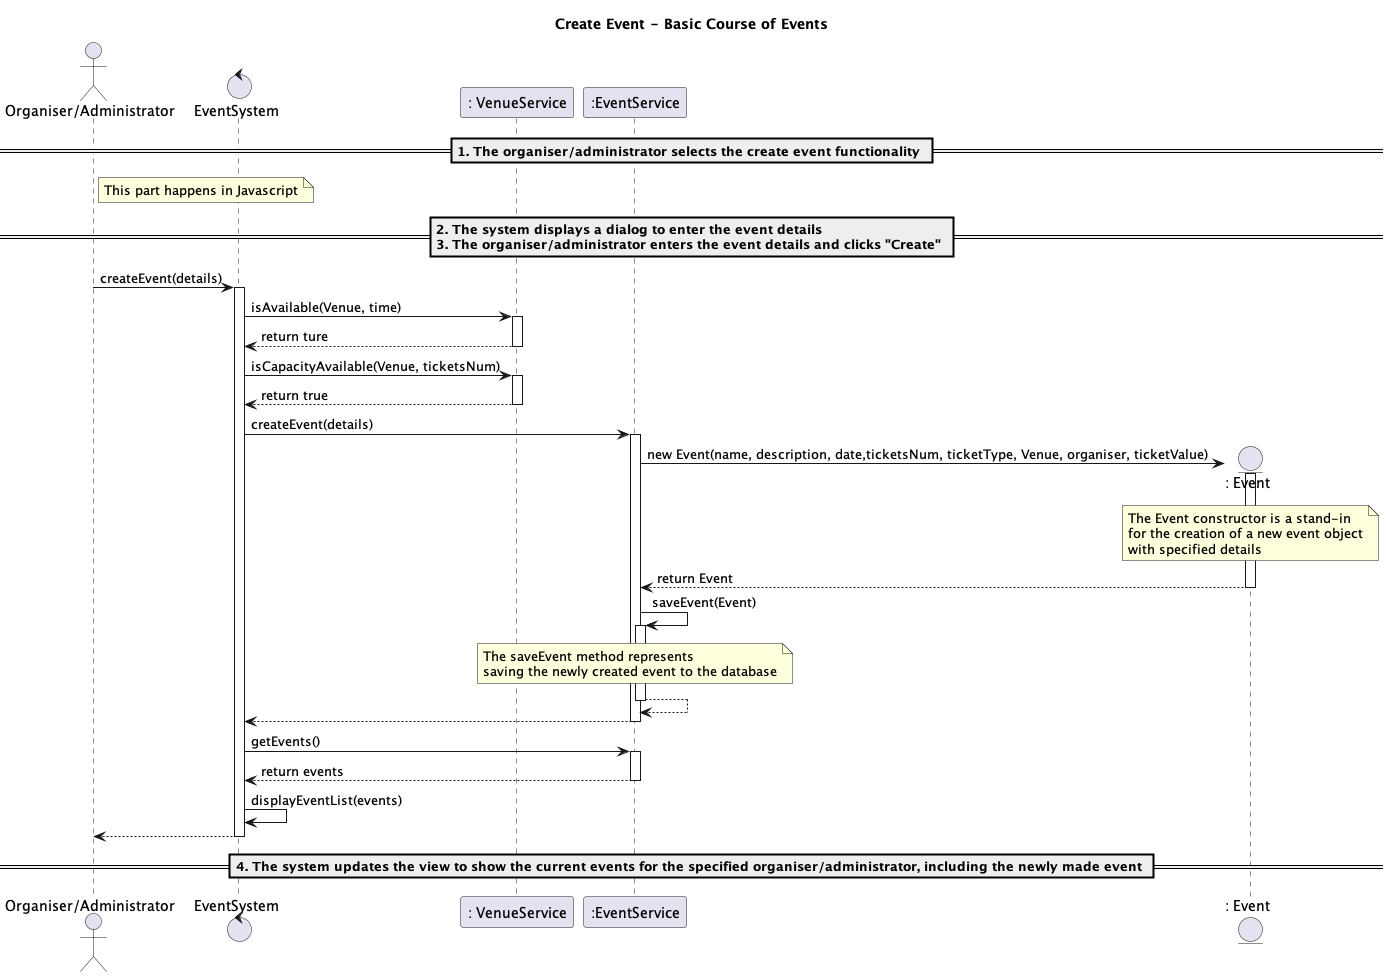

The diagram above was rendered by PlantUML. Its source (embedded in the PNG):
@startuml
title Create Event - Basic Course of Events

actor "Organiser/Administrator" as OA
control EventSystem as System
participant ": VenueService" as VenueSer
participant ":EventService" as Service
entity ": Event" as Event


== 1. The organiser/administrator selects the create event functionality ==
note right of OA: This part happens in Javascript
== 2. The system displays a dialog to enter the event details \n3. The organiser/administrator enters the event details and clicks "Create" ==

OA -> System: createEvent(details)
activate System

System -> VenueSer: isAvailable(Venue, time)
activate VenueSer
VenueSer --> System: return ture
deactivate VenueSer
System -> VenueSer: isCapacityAvailable(Venue, ticketsNum)
activate VenueSer
VenueSer --> System: return true
deactivate VenueSer
System -> Service: createEvent(details)
activate Service

create Event
Service -> Event: new Event(name, description, date,ticketsNum, ticketType, Venue, organiser, ticketValue)
activate Event
note over Event: The Event constructor is a stand-in\nfor the creation of a new event object\nwith specified details
Event --> Service: return Event
deactivate Event

Service -> Service: saveEvent(Event)
activate Service
note over Service: The saveEvent method represents\nsaving the newly created event to the database
Service --> Service:
deactivate Service

Service --> System
deactivate Service

System -> Service: getEvents()
activate Service
Service --> System: return events
deactivate Service
System -> System: displayEventList(events)

System --> OA
deactivate System

== 4. The system updates the view to show the current events for the specified organiser/administrator, including the newly made event ==
@enduml